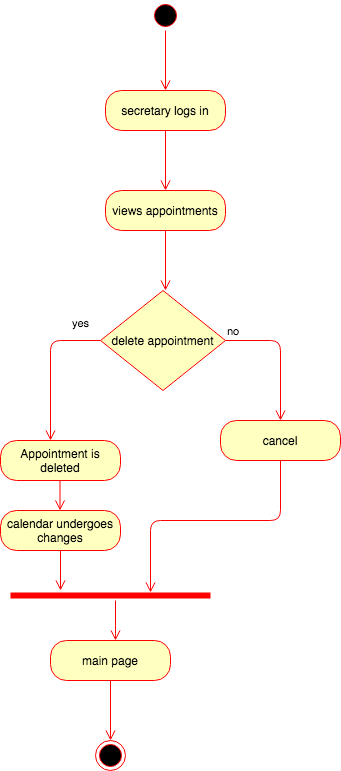

The diagram above was exported from draw.io. Its source (the exported page's mxGraphModel, read from the mxfile embedded in the PNG):
<mxGraphModel dx="946" dy="597" grid="1" gridSize="10" guides="1" tooltips="1" connect="1" arrows="1" fold="1" page="1" pageScale="1" pageWidth="1100" pageHeight="850" background="#ffffff" math="0" shadow="0">
  <root>
    <mxCell id="0" />
    <mxCell id="1" parent="0" />
    <mxCell id="qfBZsKq0nNVK6p3OC4su-1" value="" style="ellipse;html=1;shape=startState;fillColor=#000000;strokeColor=#ff0000;" parent="1" vertex="1">
      <mxGeometry x="560" y="20" width="30" height="30" as="geometry" />
    </mxCell>
    <mxCell id="qfBZsKq0nNVK6p3OC4su-2" value="" style="edgeStyle=orthogonalEdgeStyle;html=1;verticalAlign=bottom;endArrow=open;endSize=8;strokeColor=#ff0000;" parent="1" source="qfBZsKq0nNVK6p3OC4su-1" edge="1">
      <mxGeometry relative="1" as="geometry">
        <mxPoint x="575" y="110" as="targetPoint" />
      </mxGeometry>
    </mxCell>
    <mxCell id="qfBZsKq0nNVK6p3OC4su-3" value="secretary logs in" style="rounded=1;whiteSpace=wrap;html=1;arcSize=40;fontColor=#000000;fillColor=#ffffc0;strokeColor=#ff0000;" parent="1" vertex="1">
      <mxGeometry x="515" y="110" width="120" height="40" as="geometry" />
    </mxCell>
    <mxCell id="qfBZsKq0nNVK6p3OC4su-4" value="" style="edgeStyle=orthogonalEdgeStyle;html=1;verticalAlign=bottom;endArrow=open;endSize=8;strokeColor=#ff0000;" parent="1" source="qfBZsKq0nNVK6p3OC4su-3" edge="1">
      <mxGeometry relative="1" as="geometry">
        <mxPoint x="575" y="210" as="targetPoint" />
      </mxGeometry>
    </mxCell>
    <mxCell id="qfBZsKq0nNVK6p3OC4su-5" value="views appointments" style="rounded=1;whiteSpace=wrap;html=1;arcSize=40;fontColor=#000000;fillColor=#ffffc0;strokeColor=#ff0000;" parent="1" vertex="1">
      <mxGeometry x="515" y="210" width="120" height="40" as="geometry" />
    </mxCell>
    <mxCell id="qfBZsKq0nNVK6p3OC4su-6" value="" style="edgeStyle=orthogonalEdgeStyle;html=1;verticalAlign=bottom;endArrow=open;endSize=8;strokeColor=#ff0000;" parent="1" source="qfBZsKq0nNVK6p3OC4su-5" edge="1">
      <mxGeometry relative="1" as="geometry">
        <mxPoint x="575" y="310" as="targetPoint" />
      </mxGeometry>
    </mxCell>
    <mxCell id="qfBZsKq0nNVK6p3OC4su-10" value="delete appointment" style="rhombus;whiteSpace=wrap;html=1;fillColor=#ffffc0;strokeColor=#ff0000;" parent="1" vertex="1">
      <mxGeometry x="510" y="310" width="125" height="100" as="geometry" />
    </mxCell>
    <mxCell id="qfBZsKq0nNVK6p3OC4su-11" value="no" style="edgeStyle=orthogonalEdgeStyle;html=1;align=left;verticalAlign=bottom;endArrow=open;endSize=8;strokeColor=#ff0000;" parent="1" source="qfBZsKq0nNVK6p3OC4su-10" edge="1">
      <mxGeometry x="-1" relative="1" as="geometry">
        <mxPoint x="690" y="440" as="targetPoint" />
      </mxGeometry>
    </mxCell>
    <mxCell id="qfBZsKq0nNVK6p3OC4su-12" value="yes" style="edgeStyle=orthogonalEdgeStyle;html=1;align=left;verticalAlign=top;endArrow=open;endSize=8;strokeColor=#ff0000;" parent="1" source="qfBZsKq0nNVK6p3OC4su-10" edge="1">
      <mxGeometry x="-0.6" y="-30" relative="1" as="geometry">
        <mxPoint x="460" y="460" as="targetPoint" />
        <mxPoint as="offset" />
      </mxGeometry>
    </mxCell>
    <mxCell id="qfBZsKq0nNVK6p3OC4su-15" value="Appointment is deleted" style="rounded=1;whiteSpace=wrap;html=1;arcSize=40;fontColor=#000000;fillColor=#ffffc0;strokeColor=#ff0000;" parent="1" vertex="1">
      <mxGeometry x="410" y="460" width="120" height="40" as="geometry" />
    </mxCell>
    <mxCell id="qfBZsKq0nNVK6p3OC4su-17" value="cancel" style="rounded=1;whiteSpace=wrap;html=1;arcSize=40;fontColor=#000000;fillColor=#ffffc0;strokeColor=#ff0000;" parent="1" vertex="1">
      <mxGeometry x="630" y="440" width="120" height="40" as="geometry" />
    </mxCell>
    <mxCell id="qfBZsKq0nNVK6p3OC4su-18" value="" style="edgeStyle=orthogonalEdgeStyle;html=1;verticalAlign=bottom;endArrow=open;endSize=8;strokeColor=#ff0000;entryX=0.7;entryY=0.2;entryDx=0;entryDy=0;entryPerimeter=0;" parent="1" source="qfBZsKq0nNVK6p3OC4su-17" target="N0jfvfb6rjBbj7CFUxxj-1" edge="1">
      <mxGeometry relative="1" as="geometry">
        <mxPoint x="560" y="600" as="targetPoint" />
        <Array as="points">
          <mxPoint x="690" y="540" />
          <mxPoint x="560" y="540" />
        </Array>
      </mxGeometry>
    </mxCell>
    <mxCell id="N0jfvfb6rjBbj7CFUxxj-1" value="" style="shape=line;html=1;strokeWidth=6;strokeColor=#ff0000;" parent="1" vertex="1">
      <mxGeometry x="420" y="610" width="200" height="10" as="geometry" />
    </mxCell>
    <mxCell id="N0jfvfb6rjBbj7CFUxxj-2" value="" style="edgeStyle=orthogonalEdgeStyle;html=1;verticalAlign=bottom;endArrow=open;endSize=8;strokeColor=#ff0000;" parent="1" source="N0jfvfb6rjBbj7CFUxxj-1" edge="1">
      <mxGeometry relative="1" as="geometry">
        <mxPoint x="525" y="660" as="targetPoint" />
        <Array as="points">
          <mxPoint x="525" y="655" />
        </Array>
      </mxGeometry>
    </mxCell>
    <mxCell id="N0jfvfb6rjBbj7CFUxxj-5" value="" style="ellipse;html=1;shape=endState;fillColor=#000000;strokeColor=#ff0000;" parent="1" vertex="1">
      <mxGeometry x="505" y="760" width="30" height="30" as="geometry" />
    </mxCell>
    <mxCell id="N0jfvfb6rjBbj7CFUxxj-6" value="calendar undergoes changes" style="rounded=1;whiteSpace=wrap;html=1;arcSize=40;fontColor=#000000;fillColor=#ffffc0;strokeColor=#ff0000;" parent="1" vertex="1">
      <mxGeometry x="410" y="530" width="120" height="40" as="geometry" />
    </mxCell>
    <mxCell id="N0jfvfb6rjBbj7CFUxxj-7" value="" style="edgeStyle=orthogonalEdgeStyle;html=1;verticalAlign=bottom;endArrow=open;endSize=8;strokeColor=#ff0000;" parent="1" source="N0jfvfb6rjBbj7CFUxxj-6" edge="1">
      <mxGeometry relative="1" as="geometry">
        <mxPoint x="470" y="610" as="targetPoint" />
      </mxGeometry>
    </mxCell>
    <mxCell id="N0jfvfb6rjBbj7CFUxxj-8" value="" style="edgeStyle=orthogonalEdgeStyle;html=1;verticalAlign=bottom;endArrow=open;endSize=8;strokeColor=#ff0000;" parent="1" edge="1">
      <mxGeometry relative="1" as="geometry">
        <mxPoint x="469.5" y="530" as="targetPoint" />
        <mxPoint x="469.5" y="500" as="sourcePoint" />
      </mxGeometry>
    </mxCell>
    <mxCell id="N0jfvfb6rjBbj7CFUxxj-9" value="main page" style="rounded=1;whiteSpace=wrap;html=1;arcSize=40;fontColor=#000000;fillColor=#ffffc0;strokeColor=#ff0000;" parent="1" vertex="1">
      <mxGeometry x="460" y="660" width="120" height="40" as="geometry" />
    </mxCell>
    <mxCell id="N0jfvfb6rjBbj7CFUxxj-10" value="" style="edgeStyle=orthogonalEdgeStyle;html=1;verticalAlign=bottom;endArrow=open;endSize=8;strokeColor=#ff0000;" parent="1" source="N0jfvfb6rjBbj7CFUxxj-9" edge="1">
      <mxGeometry relative="1" as="geometry">
        <mxPoint x="520" y="760" as="targetPoint" />
      </mxGeometry>
    </mxCell>
  </root>
</mxGraphModel>